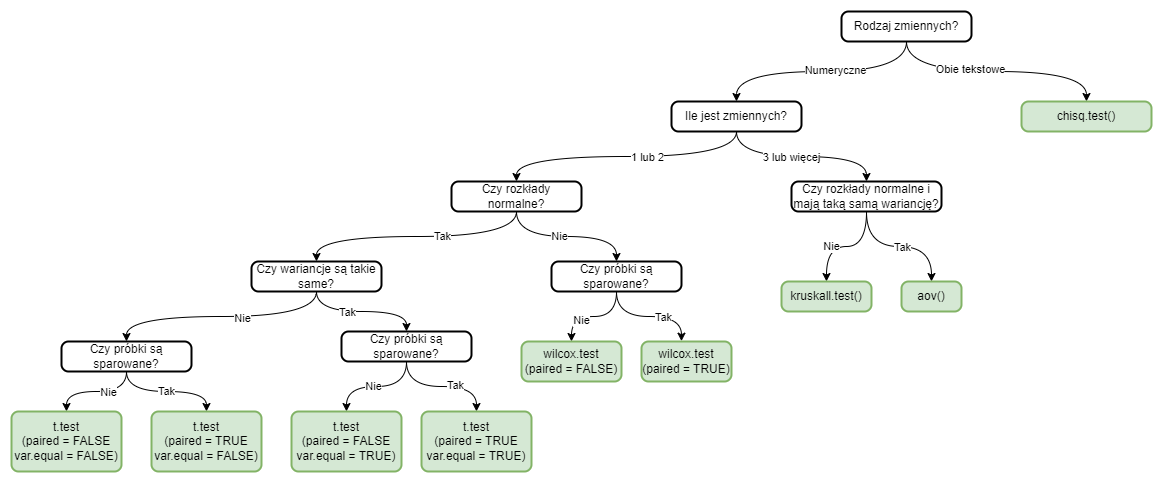

The diagram above was exported from draw.io. Its source (the exported page's mxGraphModel, read from the mxfile embedded in the PNG):
<mxGraphModel dx="1434" dy="844" grid="1" gridSize="10" guides="1" tooltips="1" connect="1" arrows="1" fold="1" page="1" pageScale="1" pageWidth="1169" pageHeight="827" math="0" shadow="0">
  <root>
    <mxCell id="0" />
    <mxCell id="1" parent="0" />
    <mxCell id="ZGBwE4gvAvPk_fgO6ayH-3" style="edgeStyle=orthogonalEdgeStyle;rounded=0;orthogonalLoop=1;jettySize=auto;html=1;exitX=0.5;exitY=1;exitDx=0;exitDy=0;entryX=0.5;entryY=0;entryDx=0;entryDy=0;curved=1;" parent="1" source="ZGBwE4gvAvPk_fgO6ayH-1" target="ZGBwE4gvAvPk_fgO6ayH-2" edge="1">
      <mxGeometry relative="1" as="geometry" />
    </mxCell>
    <mxCell id="ZGBwE4gvAvPk_fgO6ayH-5" value="Obie tekstowe" style="edgeLabel;html=1;align=center;verticalAlign=middle;resizable=0;points=[];" parent="ZGBwE4gvAvPk_fgO6ayH-3" vertex="1" connectable="0">
      <mxGeometry x="-0.3652" y="3" relative="1" as="geometry">
        <mxPoint x="17" as="offset" />
      </mxGeometry>
    </mxCell>
    <mxCell id="ZGBwE4gvAvPk_fgO6ayH-7" style="edgeStyle=orthogonalEdgeStyle;curved=1;rounded=0;orthogonalLoop=1;jettySize=auto;html=1;exitX=0.5;exitY=1;exitDx=0;exitDy=0;entryX=0.5;entryY=0;entryDx=0;entryDy=0;" parent="1" source="ZGBwE4gvAvPk_fgO6ayH-1" target="ZGBwE4gvAvPk_fgO6ayH-6" edge="1">
      <mxGeometry relative="1" as="geometry" />
    </mxCell>
    <mxCell id="ZGBwE4gvAvPk_fgO6ayH-8" value="Numeryczne" style="edgeLabel;html=1;align=center;verticalAlign=middle;resizable=0;points=[];" parent="ZGBwE4gvAvPk_fgO6ayH-7" vertex="1" connectable="0">
      <mxGeometry x="-0.1111" y="-2" relative="1" as="geometry">
        <mxPoint as="offset" />
      </mxGeometry>
    </mxCell>
    <mxCell id="ZGBwE4gvAvPk_fgO6ayH-1" value="Rodzaj zmiennych?" style="rounded=1;whiteSpace=wrap;html=1;absoluteArcSize=1;arcSize=14;strokeWidth=2;" parent="1" vertex="1">
      <mxGeometry x="850" y="160" width="130" height="30" as="geometry" />
    </mxCell>
    <mxCell id="ZGBwE4gvAvPk_fgO6ayH-2" value="chisq.test()" style="rounded=1;whiteSpace=wrap;html=1;absoluteArcSize=1;arcSize=14;strokeWidth=2;fillColor=#d5e8d4;strokeColor=#82b366;" parent="1" vertex="1">
      <mxGeometry x="1030" y="250" width="130" height="30" as="geometry" />
    </mxCell>
    <mxCell id="ZGBwE4gvAvPk_fgO6ayH-11" style="edgeStyle=orthogonalEdgeStyle;curved=1;rounded=0;orthogonalLoop=1;jettySize=auto;html=1;exitX=0.5;exitY=1;exitDx=0;exitDy=0;" parent="1" source="ZGBwE4gvAvPk_fgO6ayH-6" target="ZGBwE4gvAvPk_fgO6ayH-9" edge="1">
      <mxGeometry relative="1" as="geometry" />
    </mxCell>
    <mxCell id="ZGBwE4gvAvPk_fgO6ayH-12" value="3 lub więcej" style="edgeLabel;html=1;align=center;verticalAlign=middle;resizable=0;points=[];" parent="ZGBwE4gvAvPk_fgO6ayH-11" vertex="1" connectable="0">
      <mxGeometry x="-0.125" relative="1" as="geometry">
        <mxPoint as="offset" />
      </mxGeometry>
    </mxCell>
    <mxCell id="ZGBwE4gvAvPk_fgO6ayH-13" style="edgeStyle=orthogonalEdgeStyle;curved=1;rounded=0;orthogonalLoop=1;jettySize=auto;html=1;exitX=0.5;exitY=1;exitDx=0;exitDy=0;entryX=0.5;entryY=0;entryDx=0;entryDy=0;" parent="1" source="ZGBwE4gvAvPk_fgO6ayH-6" target="ZGBwE4gvAvPk_fgO6ayH-10" edge="1">
      <mxGeometry relative="1" as="geometry" />
    </mxCell>
    <mxCell id="ZGBwE4gvAvPk_fgO6ayH-14" value="1 lub 2" style="edgeLabel;html=1;align=center;verticalAlign=middle;resizable=0;points=[];" parent="ZGBwE4gvAvPk_fgO6ayH-13" vertex="1" connectable="0">
      <mxGeometry x="-0.1471" relative="1" as="geometry">
        <mxPoint as="offset" />
      </mxGeometry>
    </mxCell>
    <mxCell id="ZGBwE4gvAvPk_fgO6ayH-6" value="Ile jest zmiennych?" style="rounded=1;whiteSpace=wrap;html=1;absoluteArcSize=1;arcSize=14;strokeWidth=2;" parent="1" vertex="1">
      <mxGeometry x="680" y="250" width="130" height="30" as="geometry" />
    </mxCell>
    <mxCell id="ZGBwE4gvAvPk_fgO6ayH-16" style="edgeStyle=orthogonalEdgeStyle;curved=1;rounded=0;orthogonalLoop=1;jettySize=auto;html=1;exitX=0.5;exitY=1;exitDx=0;exitDy=0;entryX=0.5;entryY=0;entryDx=0;entryDy=0;" parent="1" source="ZGBwE4gvAvPk_fgO6ayH-9" target="ZGBwE4gvAvPk_fgO6ayH-15" edge="1">
      <mxGeometry relative="1" as="geometry" />
    </mxCell>
    <mxCell id="ZGBwE4gvAvPk_fgO6ayH-17" value="Tak" style="edgeLabel;html=1;align=center;verticalAlign=middle;resizable=0;points=[];" parent="ZGBwE4gvAvPk_fgO6ayH-16" vertex="1" connectable="0">
      <mxGeometry x="-0.2037" relative="1" as="geometry">
        <mxPoint x="16" as="offset" />
      </mxGeometry>
    </mxCell>
    <mxCell id="ZGBwE4gvAvPk_fgO6ayH-19" value="Nie" style="edgeStyle=orthogonalEdgeStyle;curved=1;rounded=0;orthogonalLoop=1;jettySize=auto;html=1;exitX=0.5;exitY=1;exitDx=0;exitDy=0;entryX=0.5;entryY=0;entryDx=0;entryDy=0;" parent="1" source="ZGBwE4gvAvPk_fgO6ayH-9" target="ZGBwE4gvAvPk_fgO6ayH-18" edge="1">
      <mxGeometry x="0.2727" relative="1" as="geometry">
        <mxPoint as="offset" />
      </mxGeometry>
    </mxCell>
    <mxCell id="ZGBwE4gvAvPk_fgO6ayH-9" value="Czy rozkłady normalne i mają taką samą wariancję?" style="rounded=1;whiteSpace=wrap;html=1;absoluteArcSize=1;arcSize=14;strokeWidth=2;" parent="1" vertex="1">
      <mxGeometry x="800" y="330" width="150" height="30" as="geometry" />
    </mxCell>
    <mxCell id="ZGBwE4gvAvPk_fgO6ayH-22" style="edgeStyle=orthogonalEdgeStyle;curved=1;rounded=0;orthogonalLoop=1;jettySize=auto;html=1;exitX=0.5;exitY=1;exitDx=0;exitDy=0;entryX=0.5;entryY=0;entryDx=0;entryDy=0;" parent="1" source="ZGBwE4gvAvPk_fgO6ayH-10" target="ZGBwE4gvAvPk_fgO6ayH-21" edge="1">
      <mxGeometry relative="1" as="geometry" />
    </mxCell>
    <mxCell id="ZGBwE4gvAvPk_fgO6ayH-23" value="Nie" style="edgeLabel;html=1;align=center;verticalAlign=middle;resizable=0;points=[];" parent="ZGBwE4gvAvPk_fgO6ayH-22" vertex="1" connectable="0">
      <mxGeometry x="-0.1111" y="1" relative="1" as="geometry">
        <mxPoint as="offset" />
      </mxGeometry>
    </mxCell>
    <mxCell id="ZGBwE4gvAvPk_fgO6ayH-24" style="edgeStyle=orthogonalEdgeStyle;curved=1;rounded=0;orthogonalLoop=1;jettySize=auto;html=1;exitX=0.5;exitY=1;exitDx=0;exitDy=0;entryX=0.5;entryY=0;entryDx=0;entryDy=0;" parent="1" source="ZGBwE4gvAvPk_fgO6ayH-10" target="ZGBwE4gvAvPk_fgO6ayH-20" edge="1">
      <mxGeometry relative="1" as="geometry" />
    </mxCell>
    <mxCell id="ZGBwE4gvAvPk_fgO6ayH-25" value="Tak" style="edgeLabel;html=1;align=center;verticalAlign=middle;resizable=0;points=[];" parent="ZGBwE4gvAvPk_fgO6ayH-24" vertex="1" connectable="0">
      <mxGeometry x="-0.1979" y="-1" relative="1" as="geometry">
        <mxPoint as="offset" />
      </mxGeometry>
    </mxCell>
    <mxCell id="ZGBwE4gvAvPk_fgO6ayH-10" value="Czy rozkłady normalne?" style="rounded=1;whiteSpace=wrap;html=1;absoluteArcSize=1;arcSize=14;strokeWidth=2;" parent="1" vertex="1">
      <mxGeometry x="460" y="330" width="130" height="30" as="geometry" />
    </mxCell>
    <mxCell id="ZGBwE4gvAvPk_fgO6ayH-15" value="aov()" style="rounded=1;whiteSpace=wrap;html=1;absoluteArcSize=1;arcSize=14;strokeWidth=2;fillColor=#d5e8d4;strokeColor=#82b366;" parent="1" vertex="1">
      <mxGeometry x="910" y="430" width="60" height="30" as="geometry" />
    </mxCell>
    <mxCell id="ZGBwE4gvAvPk_fgO6ayH-18" value="kruskall.test()" style="rounded=1;whiteSpace=wrap;html=1;absoluteArcSize=1;arcSize=14;strokeWidth=2;fillColor=#d5e8d4;strokeColor=#82b366;" parent="1" vertex="1">
      <mxGeometry x="790" y="430" width="90" height="30" as="geometry" />
    </mxCell>
    <mxCell id="ZGBwE4gvAvPk_fgO6ayH-35" style="edgeStyle=orthogonalEdgeStyle;curved=1;rounded=0;orthogonalLoop=1;jettySize=auto;html=1;exitX=0.5;exitY=1;exitDx=0;exitDy=0;entryX=0.5;entryY=0;entryDx=0;entryDy=0;" parent="1" source="ZGBwE4gvAvPk_fgO6ayH-20" target="ZGBwE4gvAvPk_fgO6ayH-33" edge="1">
      <mxGeometry relative="1" as="geometry" />
    </mxCell>
    <mxCell id="ZGBwE4gvAvPk_fgO6ayH-38" value="Nie" style="edgeLabel;html=1;align=center;verticalAlign=middle;resizable=0;points=[];" parent="ZGBwE4gvAvPk_fgO6ayH-35" vertex="1" connectable="0">
      <mxGeometry x="-0.1667" y="1" relative="1" as="geometry">
        <mxPoint as="offset" />
      </mxGeometry>
    </mxCell>
    <mxCell id="ZGBwE4gvAvPk_fgO6ayH-36" style="edgeStyle=orthogonalEdgeStyle;curved=1;rounded=0;orthogonalLoop=1;jettySize=auto;html=1;exitX=0.5;exitY=1;exitDx=0;exitDy=0;entryX=0.5;entryY=0;entryDx=0;entryDy=0;" parent="1" source="ZGBwE4gvAvPk_fgO6ayH-20" target="ZGBwE4gvAvPk_fgO6ayH-34" edge="1">
      <mxGeometry relative="1" as="geometry" />
    </mxCell>
    <mxCell id="ZGBwE4gvAvPk_fgO6ayH-37" value="Tak" style="edgeLabel;html=1;align=center;verticalAlign=middle;resizable=0;points=[];" parent="ZGBwE4gvAvPk_fgO6ayH-36" vertex="1" connectable="0">
      <mxGeometry x="-0.2262" relative="1" as="geometry">
        <mxPoint as="offset" />
      </mxGeometry>
    </mxCell>
    <mxCell id="ZGBwE4gvAvPk_fgO6ayH-20" value="Czy wariancje są takie same?" style="rounded=1;whiteSpace=wrap;html=1;absoluteArcSize=1;arcSize=14;strokeWidth=2;" parent="1" vertex="1">
      <mxGeometry x="260" y="410" width="130" height="30" as="geometry" />
    </mxCell>
    <mxCell id="ZGBwE4gvAvPk_fgO6ayH-29" style="edgeStyle=orthogonalEdgeStyle;curved=1;rounded=0;orthogonalLoop=1;jettySize=auto;html=1;exitX=0.5;exitY=1;exitDx=0;exitDy=0;entryX=0.444;entryY=-0.008;entryDx=0;entryDy=0;entryPerimeter=0;" parent="1" source="ZGBwE4gvAvPk_fgO6ayH-21" target="ZGBwE4gvAvPk_fgO6ayH-26" edge="1">
      <mxGeometry relative="1" as="geometry" />
    </mxCell>
    <mxCell id="ZGBwE4gvAvPk_fgO6ayH-30" value="Tak" style="edgeLabel;html=1;align=center;verticalAlign=middle;resizable=0;points=[];" parent="ZGBwE4gvAvPk_fgO6ayH-29" vertex="1" connectable="0">
      <mxGeometry x="0.2353" relative="1" as="geometry">
        <mxPoint as="offset" />
      </mxGeometry>
    </mxCell>
    <mxCell id="ZGBwE4gvAvPk_fgO6ayH-31" style="edgeStyle=orthogonalEdgeStyle;curved=1;rounded=0;orthogonalLoop=1;jettySize=auto;html=1;exitX=0.5;exitY=1;exitDx=0;exitDy=0;entryX=0.5;entryY=0;entryDx=0;entryDy=0;" parent="1" source="ZGBwE4gvAvPk_fgO6ayH-21" target="ZGBwE4gvAvPk_fgO6ayH-28" edge="1">
      <mxGeometry relative="1" as="geometry" />
    </mxCell>
    <mxCell id="ZGBwE4gvAvPk_fgO6ayH-32" value="Nie" style="edgeLabel;html=1;align=center;verticalAlign=middle;resizable=0;points=[];" parent="ZGBwE4gvAvPk_fgO6ayH-31" vertex="1" connectable="0">
      <mxGeometry x="0.2807" y="3" relative="1" as="geometry">
        <mxPoint as="offset" />
      </mxGeometry>
    </mxCell>
    <mxCell id="ZGBwE4gvAvPk_fgO6ayH-21" value="Czy próbki są sparowane?" style="rounded=1;whiteSpace=wrap;html=1;absoluteArcSize=1;arcSize=14;strokeWidth=2;" parent="1" vertex="1">
      <mxGeometry x="560" y="410" width="130" height="30" as="geometry" />
    </mxCell>
    <mxCell id="ZGBwE4gvAvPk_fgO6ayH-26" value="wilcox.test&lt;br&gt;(paired = TRUE)" style="rounded=1;whiteSpace=wrap;html=1;absoluteArcSize=1;arcSize=14;strokeWidth=2;fillColor=#d5e8d4;strokeColor=#82b366;" parent="1" vertex="1">
      <mxGeometry x="650" y="490" width="90" height="40" as="geometry" />
    </mxCell>
    <mxCell id="ZGBwE4gvAvPk_fgO6ayH-28" value="wilcox.test&lt;br&gt;(paired = FALSE)" style="rounded=1;whiteSpace=wrap;html=1;absoluteArcSize=1;arcSize=14;strokeWidth=2;fillColor=#d5e8d4;strokeColor=#82b366;" parent="1" vertex="1">
      <mxGeometry x="530" y="490" width="100" height="40" as="geometry" />
    </mxCell>
    <mxCell id="ZGBwE4gvAvPk_fgO6ayH-48" value="Tak" style="edgeStyle=orthogonalEdgeStyle;curved=1;rounded=0;orthogonalLoop=1;jettySize=auto;html=1;exitX=0.5;exitY=1;exitDx=0;exitDy=0;entryX=0.5;entryY=0;entryDx=0;entryDy=0;" parent="1" source="ZGBwE4gvAvPk_fgO6ayH-33" target="ZGBwE4gvAvPk_fgO6ayH-42" edge="1">
      <mxGeometry relative="1" as="geometry" />
    </mxCell>
    <mxCell id="ZGBwE4gvAvPk_fgO6ayH-49" style="edgeStyle=orthogonalEdgeStyle;curved=1;rounded=0;orthogonalLoop=1;jettySize=auto;html=1;exitX=0.5;exitY=1;exitDx=0;exitDy=0;entryX=0.5;entryY=0;entryDx=0;entryDy=0;" parent="1" source="ZGBwE4gvAvPk_fgO6ayH-33" target="ZGBwE4gvAvPk_fgO6ayH-43" edge="1">
      <mxGeometry relative="1" as="geometry" />
    </mxCell>
    <mxCell id="ZGBwE4gvAvPk_fgO6ayH-50" value="Nie" style="edgeLabel;html=1;align=center;verticalAlign=middle;resizable=0;points=[];" parent="ZGBwE4gvAvPk_fgO6ayH-49" vertex="1" connectable="0">
      <mxGeometry x="-0.2167" relative="1" as="geometry">
        <mxPoint as="offset" />
      </mxGeometry>
    </mxCell>
    <mxCell id="ZGBwE4gvAvPk_fgO6ayH-33" value="Czy próbki są sparowane?" style="rounded=1;whiteSpace=wrap;html=1;absoluteArcSize=1;arcSize=14;strokeWidth=2;" parent="1" vertex="1">
      <mxGeometry x="70" y="490" width="130" height="30" as="geometry" />
    </mxCell>
    <mxCell id="ZGBwE4gvAvPk_fgO6ayH-44" style="edgeStyle=orthogonalEdgeStyle;curved=1;rounded=0;orthogonalLoop=1;jettySize=auto;html=1;exitX=0.5;exitY=1;exitDx=0;exitDy=0;entryX=0.5;entryY=0;entryDx=0;entryDy=0;" parent="1" source="ZGBwE4gvAvPk_fgO6ayH-34" target="ZGBwE4gvAvPk_fgO6ayH-40" edge="1">
      <mxGeometry relative="1" as="geometry" />
    </mxCell>
    <mxCell id="ZGBwE4gvAvPk_fgO6ayH-45" value="Tak" style="edgeLabel;html=1;align=center;verticalAlign=middle;resizable=0;points=[];" parent="ZGBwE4gvAvPk_fgO6ayH-44" vertex="1" connectable="0">
      <mxGeometry x="0.2222" y="2" relative="1" as="geometry">
        <mxPoint as="offset" />
      </mxGeometry>
    </mxCell>
    <mxCell id="ZGBwE4gvAvPk_fgO6ayH-46" style="edgeStyle=orthogonalEdgeStyle;curved=1;rounded=0;orthogonalLoop=1;jettySize=auto;html=1;exitX=0.5;exitY=1;exitDx=0;exitDy=0;entryX=0.5;entryY=0;entryDx=0;entryDy=0;" parent="1" source="ZGBwE4gvAvPk_fgO6ayH-34" target="ZGBwE4gvAvPk_fgO6ayH-41" edge="1">
      <mxGeometry relative="1" as="geometry" />
    </mxCell>
    <mxCell id="ZGBwE4gvAvPk_fgO6ayH-47" value="Nie" style="edgeLabel;html=1;align=center;verticalAlign=middle;resizable=0;points=[];" parent="ZGBwE4gvAvPk_fgO6ayH-46" vertex="1" connectable="0">
      <mxGeometry x="-0.2273" y="-1" relative="1" as="geometry">
        <mxPoint x="-17" as="offset" />
      </mxGeometry>
    </mxCell>
    <mxCell id="ZGBwE4gvAvPk_fgO6ayH-34" value="Czy próbki są sparowane?" style="rounded=1;whiteSpace=wrap;html=1;absoluteArcSize=1;arcSize=14;strokeWidth=2;" parent="1" vertex="1">
      <mxGeometry x="350" y="480" width="130" height="30" as="geometry" />
    </mxCell>
    <mxCell id="ZGBwE4gvAvPk_fgO6ayH-40" value="t.test&lt;br&gt;(paired = TRUE&lt;br&gt;var.equal = TRUE)" style="rounded=1;whiteSpace=wrap;html=1;absoluteArcSize=1;arcSize=14;strokeWidth=2;fillColor=#d5e8d4;strokeColor=#82b366;" parent="1" vertex="1">
      <mxGeometry x="430" y="560" width="110" height="60" as="geometry" />
    </mxCell>
    <mxCell id="ZGBwE4gvAvPk_fgO6ayH-41" value="t.test&lt;br&gt;(paired = FALSE&lt;br&gt;var.equal = TRUE)" style="rounded=1;whiteSpace=wrap;html=1;absoluteArcSize=1;arcSize=14;strokeWidth=2;fillColor=#d5e8d4;strokeColor=#82b366;" parent="1" vertex="1">
      <mxGeometry x="300" y="560" width="110" height="60" as="geometry" />
    </mxCell>
    <mxCell id="ZGBwE4gvAvPk_fgO6ayH-42" value="t.test&lt;br&gt;(paired = TRUE&lt;br&gt;var.equal = FALSE)" style="rounded=1;whiteSpace=wrap;html=1;absoluteArcSize=1;arcSize=14;strokeWidth=2;fillColor=#d5e8d4;strokeColor=#82b366;" parent="1" vertex="1">
      <mxGeometry x="160" y="560" width="110" height="60" as="geometry" />
    </mxCell>
    <mxCell id="ZGBwE4gvAvPk_fgO6ayH-43" value="t.test&lt;br&gt;(paired = FALSE&lt;br&gt;var.equal = FALSE)" style="rounded=1;whiteSpace=wrap;html=1;absoluteArcSize=1;arcSize=14;strokeWidth=2;fillColor=#d5e8d4;strokeColor=#82b366;" parent="1" vertex="1">
      <mxGeometry x="20" y="560" width="110" height="60" as="geometry" />
    </mxCell>
  </root>
</mxGraphModel>